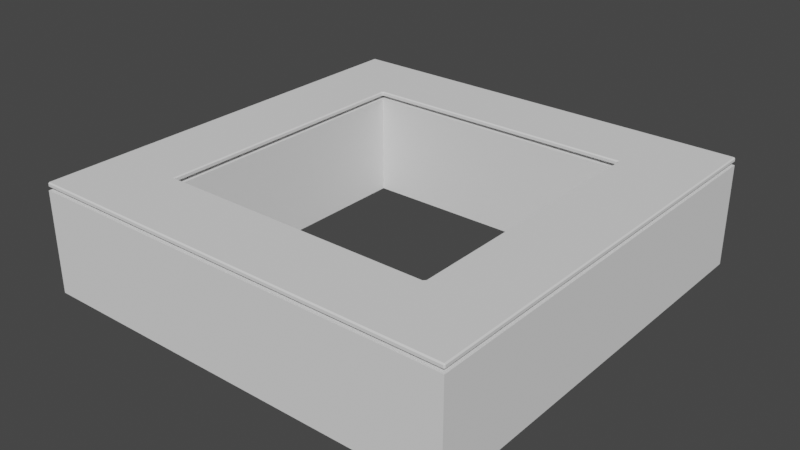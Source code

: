 # Source: bancos.blend  (saved by Blender 2.83.19; exported with 4.5.12 LTS)
import bpy
from mathutils import Matrix  # noqa: F401  (used for matrix-valued properties, if any)

bpy.ops.wm.read_factory_settings(use_empty=True)
scene = bpy.context.scene
scene.name = 'Scene'

# ---- collections
col_circular = bpy.data.collections.new('circular'); scene.collection.children.link(col_circular)

# ---- world
world_world = bpy.data.worlds.new('World'); scene.world = world_world
world_world.use_nodes = True; world_world.node_tree.nodes.clear()
_N = world_world.node_tree.nodes; _L = world_world.node_tree.links
n0 = _N.new('ShaderNodeOutputWorld'); n0.name = 'World Output'; n0.location = (300, 300)
n1 = _N.new('ShaderNodeBackground'); n1.name = 'Background'; n1.location = (10, 300)
n1.inputs[0].default_value = (0.05088, 0.05088, 0.05088, 1.0)
_L.new(n1.outputs[0], n0.inputs[0])
n0.is_active_output = True
world_world.color = (0.05088, 0.05088, 0.05088)
world_world.use_sun_shadow = False
world_world.sun_shadow_jitter_overblur = 0.0

# ---- meshes
me_cube_001 = bpy.data.meshes.new('Cube.001')
me_cube_001.from_pydata([(0.6411, -0.6411, 0.0498), (0.6411, -0.6411, 0.4716), (0.6411, 0.0, 0.0498), (0.6411, 0.0, 0.4716), (0.9971, -0.6411, 0.0498), (0.9971, -0.6411, 0.4716), (0.9971, 0.0, 0.0498), (0.9971, 0.0, 0.4716), (0.6411, -0.9913, 0.04718), (0.6411, -0.9913, 0.4716), (0.9971, -0.9913, 0.4716), (0.9971, -0.9913, 0.04718), (0.0, -0.6411, 0.0498), (0.0, -0.6411, 0.4716), (0.0, -0.9913, 0.04718), (0.0, -0.9913, 0.4716), (0.6411, -0.6411, -0.001319), (0.6411, 0.0, -0.001319), (0.9971, -0.6411, -0.001319), (0.9971, 0.0, -0.001319), (0.6411, -0.9913, -0.001319), (0.9971, -0.9913, -0.001319), (0.0, -0.6411, -0.001319), (0.0, -0.9913, -0.001319), (0.6411, -0.636, 0.5031), (0.6462, -0.636, 0.5082), (0.6462, -0.6462, 0.5082), (0.636, -0.6462, 0.5082), (0.636, -0.6411, 0.5031), (0.6462, 0.0, 0.5082), (0.6411, 0.0, 0.5031), (0.9971, -0.636, 0.5031), (0.9971, -0.6462, 0.5031), (0.992, -0.6462, 0.5082), (0.992, -0.636, 0.5082), (0.9971, 0.0, 0.5031), (0.992, 0.0, 0.5082), (0.6462, -0.9913, 0.5031), (0.636, -0.9913, 0.5031), (0.636, -0.9861, 0.5082), (0.6462, -0.9861, 0.5082), (0.992, -0.9913, 0.5031), (0.992, -0.9861, 0.5082), (0.9971, -0.9861, 0.5031), (0.0, -0.6411, 0.5031), (0.0, -0.6462, 0.5082), (0.0, -0.9861, 0.5082), (0.0, -0.9913, 0.5031), (0.6411, -0.636, 0.491), (0.636, -0.6411, 0.491), (0.636, -0.6462, 0.4859), (0.6462, -0.6462, 0.4859), (0.6462, -0.636, 0.4859), (0.6411, 0.0, 0.491), (0.6462, 0.0, 0.4859), (0.9971, -0.636, 0.491), (0.992, -0.636, 0.4859), (0.992, -0.6462, 0.4859), (0.9971, -0.6462, 0.491), (0.992, 0.0, 0.4859), (0.9971, 0.0, 0.491), (0.6462, -0.9913, 0.491), (0.6462, -0.9861, 0.4859), (0.636, -0.9861, 0.4859), (0.636, -0.9913, 0.491), (0.992, -0.9913, 0.491), (0.9971, -0.9861, 0.491), (0.992, -0.9861, 0.4859), (0.0, -0.6462, 0.4859), (0.0, -0.6411, 0.491), (0.0, -0.9913, 0.491), (0.0, -0.9861, 0.4859)], [], [(0, 1, 3, 2), (6, 7, 5, 4), (1, 0, 12, 13), (7, 3, 1, 5), (11, 10, 9, 8), (5, 1, 9, 10), (4, 5, 10, 11), (8, 9, 15, 14), (9, 1, 13, 15), (11, 8, 20, 21), (12, 0, 16, 22), (0, 2, 17, 16), (6, 4, 18, 19), (4, 11, 21, 18), (8, 14, 23, 20), (33, 42, 40, 26), (39, 46, 45, 27), (28, 44, 69, 49), (57, 51, 62, 67), (63, 50, 68, 71), (31, 35, 60, 55), (37, 41, 65, 61), (47, 38, 64, 70), (43, 32, 58, 66), (36, 34, 25, 29), (59, 54, 52, 56), (24, 25, 26, 27, 28), (31, 32, 33, 34), (37, 38, 39, 40), (41, 42, 43), (48, 49, 50, 51, 52), (55, 56, 57, 58), (61, 62, 63, 64), (65, 66, 67), (24, 30, 29, 25), (35, 31, 34, 36), (33, 26, 25, 34), (41, 37, 40, 42), (39, 27, 26, 40), (42, 33, 32, 43), (44, 28, 27, 45), (38, 47, 46, 39), (52, 54, 53, 48), (59, 56, 55, 60), (56, 52, 51, 57), (67, 62, 61, 65), (62, 51, 50, 63), (66, 58, 57, 67), (68, 50, 49, 69), (63, 71, 70, 64), (48, 24, 28, 49), (31, 55, 58, 32), (65, 41, 43, 66), (64, 38, 37, 61), (30, 24, 48, 53)])
_uv = me_cube_001.uv_layers.new(name='UVMap')
_uv.uv.foreach_set('vector', [0.375, 0.0, 0.625, 0.0, 0.625, 0.25, 0.375, 0.25, 0.375, 0.5, 0.625, 0.5, 0.625, 0.75, 0.375, 0.75, 0.625, 0.0, 0.375, 0.0, 0.375, 0.0, 0.625, 0.0, 0.625, 0.5, 0.875, 0.5, 0.875, 0.75, 0.625, 0.75, 0.375, 0.75, 0.625, 0.75, 0.625, 1.0, 0.375, 1.0, 0.625, 0.75, 0.875, 0.75, 0.875, 0.75, 0.625, 0.75, 0.375, 0.75, 0.625, 0.75, 0.625, 0.75, 0.375, 0.75, 0.375, 1.0, 0.625, 1.0, 0.625, 1.0, 0.375, 1.0, 0.875, 0.75, 0.875, 0.75, 0.875, 0.75, 0.875, 0.75, 0.375, 0.75, 0.375, 1.0, 0.375, 1.0, 0.375, 0.75, 0.375, 0.0, 0.375, 0.0, 0.375, 0.0, 0.375, 0.0, 0.375, 0.0, 0.375, 0.25, 0.375, 0.25, 0.375, 0.0, 0.375, 0.5, 0.375, 0.75, 0.375, 0.75, 0.375, 0.5, 0.375, 0.75, 0.375, 0.75, 0.375, 0.75, 0.375, 0.75, 0.375, 1.0, 0.375, 1.0, 0.375, 1.0, 0.375, 1.0, 0.6286, 0.75, 0.6286, 0.75, 0.8714, 0.75, 0.8714, 0.75, 0.875, 0.75, 0.875, 0.75, 0.875, 0.75, 0.875, 0.75, 0.875, 0.75, 0.875, 0.75, 0.875, 0.75, 0.875, 0.75, 0.6286, 0.75, 0.8714, 0.75, 0.8714, 0.75, 0.6286, 0.75, 0.875, 0.75, 0.875, 0.75, 0.875, 0.75, 0.875, 0.75, 0.625, 0.7487, 0.625, 0.5, 0.625, 0.5, 0.625, 0.7487, 0.8714, 0.75, 0.6286, 0.75, 0.6286, 0.75, 0.8714, 0.75, 0.875, 0.75, 0.875, 0.75, 0.875, 0.75, 0.875, 0.75, 0.625, 0.75, 0.625, 0.75, 0.625, 0.75, 0.625, 0.75, 0.6286, 0.5, 0.6286, 0.7487, 0.8714, 0.7487, 0.8714, 0.5, 0.6286, 0.5, 0.8714, 0.5, 0.8714, 0.7487, 0.6286, 0.7487, 0.875, 0.7487, 0.8714, 0.7487, 0.8714, 0.75, 0.875, 0.75, 0.875, 0.75, 0.625, 0.7487, 0.625, 0.75, 0.6286, 0.75, 0.6286, 0.7487, 0.8714, 0.75, 0.875, 0.75, 0.875, 0.75, 0.8714, 0.75, 0.6286, 0.75, 0.6286, 0.75, 0.625, 0.75, 0.875, 0.7487, 0.875, 0.75, 0.875, 0.75, 0.8714, 0.75, 0.8714, 0.7487, 0.625, 0.7487, 0.6286, 0.7487, 0.6286, 0.75, 0.625, 0.75, 0.8714, 0.75, 0.8714, 0.75, 0.875, 0.75, 0.875, 0.75, 0.6286, 0.75, 0.625, 0.75, 0.6286, 0.75, 0.875, 0.7487, 0.875, 0.5, 0.8714, 0.5, 0.8714, 0.7487, 0.625, 0.5, 0.625, 0.7487, 0.6286, 0.7487, 0.6286, 0.5, 0.6286, 0.75, 0.8714, 0.75, 0.8714, 0.7487, 0.6286, 0.7487, 0.6286, 0.75, 0.8714, 0.75, 0.8714, 0.75, 0.6286, 0.75, 0.875, 0.75, 0.875, 0.75, 0.8714, 0.75, 0.8714, 0.75, 0.6286, 0.75, 0.6286, 0.75, 0.625, 0.75, 0.625, 0.75, 0.875, 0.75, 0.875, 0.75, 0.875, 0.75, 0.875, 0.75, 0.875, 0.75, 0.875, 0.75, 0.875, 0.75, 0.875, 0.75, 0.8714, 0.7487, 0.8714, 0.5, 0.875, 0.5, 0.875, 0.7487, 0.6286, 0.5, 0.6286, 0.7487, 0.625, 0.7487, 0.625, 0.5, 0.6286, 0.7487, 0.8714, 0.7487, 0.8714, 0.75, 0.6286, 0.75, 0.6286, 0.75, 0.8714, 0.75, 0.8714, 0.75, 0.6286, 0.75, 0.8714, 0.75, 0.8714, 0.75, 0.875, 0.75, 0.875, 0.75, 0.625, 0.75, 0.625, 0.75, 0.6286, 0.75, 0.6286, 0.75, 0.875, 0.75, 0.875, 0.75, 0.875, 0.75, 0.875, 0.75, 0.875, 0.75, 0.875, 0.75, 0.875, 0.75, 0.875, 0.75, 0.875, 0.7487, 0.875, 0.7487, 0.875, 0.75, 0.875, 0.75, 0.625, 0.7487, 0.625, 0.7487, 0.625, 0.75, 0.625, 0.75, 0.6286, 0.75, 0.6286, 0.75, 0.625, 0.75, 0.625, 0.75, 0.875, 0.75, 0.875, 0.75, 0.8714, 0.75, 0.8714, 0.75, 0.875, 0.5, 0.875, 0.7487, 0.875, 0.7487, 0.875, 0.5])
me_cube_001.use_remesh_fix_poles = True
me_cube_001.use_remesh_preserve_attributes = False
me_cube_001.use_mirror_vertex_groups = False
me_cube_001.update()

# ---- objects
ob_cube = bpy.data.objects.new('Cube', me_cube_001)

# ---- transforms, parenting, visibility, modifiers, constraints
ob_cube.location = (0.0, 0.0, 0.0)
ob_cube.lineart.crease_threshold = 0.0
_m = ob_cube.modifiers.new('Mirror', 'MIRROR')
_m.use_clip = True
_m = ob_cube.modifiers.new('Mirror.001', 'MIRROR')
_m.use_axis = (False, True, False)
_m.use_clip = True

# ---- collection membership
col_circular.objects.link(ob_cube)

# ---- scene / render settings (as saved in the file)
scene.frame_start = 1; scene.frame_end = 250; scene.frame_set(1)
scene.render.engine = 'BLENDER_EEVEE_NEXT'
scene.cycles.use_denoising = False
scene.cycles.samples = 128
scene.cycles.sampling_pattern = 'TABULATED_SOBOL'
scene.cycles.use_adaptive_sampling = False
scene.cycles.use_light_tree = False
scene.view_settings.view_transform = 'Filmic'
bpy.context.view_layer.update()

# ---- added for rendering (the .blend has no active camera and no usable light): camera, sun
cam_auto = bpy.data.cameras.new('AutoCamera')
cam_auto.lens = 50.0
cam_auto.sensor_width = 36.0
cam_auto.clip_end = 1000.0
ob_auto_camera = bpy.data.objects.new('AutoCamera', cam_auto)
scene.collection.objects.link(ob_auto_camera)
ob_auto_camera.location = (2.6441, -3.17293, 2.36872)
ob_auto_camera.rotation_euler = (1.09748, -7.21219e-08, 0.694738)
scene.camera = ob_auto_camera
light_auto_sun = bpy.data.lights.new('AutoSun', 'SUN')
light_auto_sun.energy = 3.0
light_auto_sun.angle = 0.0523599
ob_auto_sun = bpy.data.objects.new('AutoSun', light_auto_sun)
scene.collection.objects.link(ob_auto_sun)
ob_auto_sun.rotation_euler = (0.872665, 0.174533, 0.523599)
bpy.context.view_layer.update()
